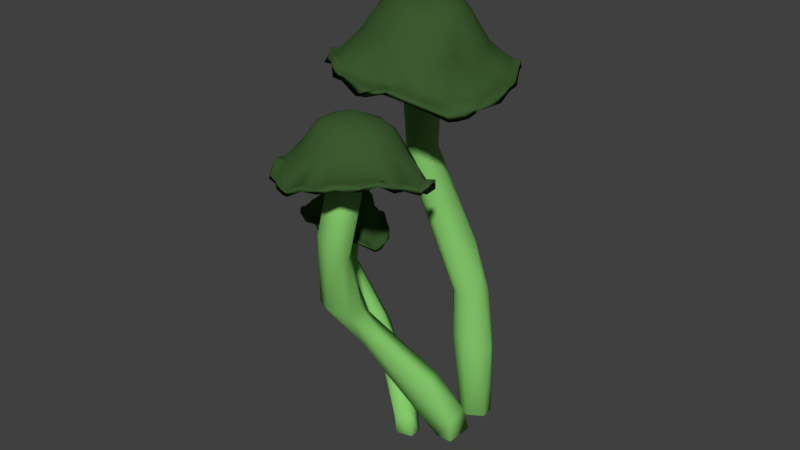 # Source: mushroomCaveCluster03_001.blend  (saved by Blender 2.79.0; exported with 4.5.12 LTS)
import bpy
from mathutils import Matrix  # noqa: F401  (used for matrix-valued properties, if any)

bpy.ops.wm.read_factory_settings(use_empty=True)
scene = bpy.context.scene
scene.name = 'Scene'

# ---- collections
col_collection_1 = bpy.data.collections.new('Collection 1'); scene.collection.children.link(col_collection_1)

# ---- materials (node trees are filled in below, after node groups)
mat_darkgreen_001 = bpy.data.materials.new('darkGreen.001')
mat_darkgreen_001.alpha_threshold = 0.0
mat_darkgreen_001.use_transparent_shadow = False
mat_darkgreen_001.diffuse_color = (0.2427, 0.6038, 0.1517, 1.0)
mat_darkgreen_001.roughness = 0.5
mat_darkgreen_001.specular_intensity = 0.8421
mat_purble = bpy.data.materials.new('purble')
mat_purble.alpha_threshold = 0.0
mat_purble.use_transparent_shadow = False
mat_purble.diffuse_color = (0.04496, 0.1025, 0.02968, 1.0)
mat_purble.roughness = 0.5
mat_purble.specular_intensity = 0.1061

# ---- material node trees

# ---- world
world_world = bpy.data.worlds.new('World'); scene.world = world_world
world_world.color = (0.05088, 0.05088, 0.05088)
world_world.use_sun_shadow = False
world_world.sun_shadow_jitter_overblur = 0.0
world_world.cycles.sampling_method = 'MANUAL'

# ---- meshes
me_cylinder = bpy.data.meshes.new('Cylinder')
me_cylinder.from_pydata([(0.1335, 0.4111, -0.7181), (0.3557, 0.4585, 0.9433), (0.55, 0.3534, 0.9516), (0.6543, 0.1517, 0.9203), (0.6089, -0.1542, 0.9826), (0.00639, -0.2612, 0.9776), (-0.1642, -0.001534, 0.9614), (-0.2632, 0.2678, -0.7354), (0.03889, 0.4074, 0.909), (1.657, 0.5724, 2.534), (1.041, 1.018, 3.828), (1.517, 0.9625, 3.91), (1.587, 0.68, 3.975), (1.444, 0.4599, 3.997), (1.215, 0.3996, 3.973), (0.919, 0.5872, 3.888), (1.354, 0.1378, 1.977), (0.4282, -0.1857, 1.721), (0.552, 0.5627, 1.715), (0.9919, -0.1953, 1.985), (0.2914, -0.3332, 0.9463), (0.9456, 0.6365, 1.817), (1.335, 0.7155, 2.534), (-0.04705, 0.2451, 1.163), (1.184, -0.07896, 1.938), (0.1537, 0.06456, 1.548), (1.728, 0.6159, 3.185), (1.731, 0.3005, 2.61), (0.883, 0.6035, 3.424), (1.656, 0.3094, 3.279), (1.011, 0.449, 2.617), (1.561, 0.07032, 2.673), (1.045, 0.9094, 3.36), (1.151, 0.6561, 2.554), (1.395, 0.1428, 3.258), (1.282, 0.0361, 2.709), (1.334, 1.008, 3.455), (1.541, 0.7359, 2.713), (1.08, 0.2477, 3.366), (1.057, 0.1986, 2.682), (0.2634, 0.5127, 0.2903), (0.5441, 0.3237, 0.314), (0.3306, 0.2993, -0.7183), (0.4597, 0.001125, -0.7381), (0.6049, -0.0417, 0.2002), (0.5388, -0.1918, 0.51), (0.2667, -0.3165, -0.7515), (0.2261, -0.4205, 0.1841), (-0.1104, -0.3601, -0.7562), (-0.1543, -0.3517, 0.154), (-0.3131, -0.1186, 0.1769), (-0.3423, -0.06102, -0.7497), (-0.3354, 0.1551, 0.2006), (-0.118, 0.4535, 0.162)], [], [(5, 6, 50), (28, 15, 10), (36, 10, 11), (38, 15, 28), (24, 31, 19), (2, 21, 9), (8, 23, 18), (20, 17, 5), (19, 35, 17), (3, 9, 16), (16, 9, 27), (17, 39, 25), (21, 22, 37), (3, 16, 4), (38, 28, 39), (35, 38, 39), (37, 36, 11), (31, 34, 35), (29, 13, 34), (27, 29, 31), (27, 26, 29), (26, 12, 29), (39, 28, 30), (26, 11, 12), (53, 0, 7), (52, 53, 7), (52, 7, 51), (46, 47, 48), (45, 20, 47), (41, 3, 44), (42, 41, 43), (3, 4, 45), (45, 4, 20), (19, 20, 4, 24), (51, 7, 0, 42, 43, 46, 48), (11, 10, 15, 14, 13, 12), (32, 28, 10), (36, 32, 10), (38, 14, 15), (25, 39, 30), (30, 33, 18, 23), (2, 1, 21), (9, 21, 37), (18, 21, 1, 8), (20, 19, 17), (33, 22, 21, 18), (25, 6, 5, 17), (31, 24, 16, 27), (4, 16, 24), (32, 36, 22, 33), (23, 6, 25), (23, 25, 30), (19, 31, 35), (3, 2, 9), (17, 35, 39), (9, 37, 26), (26, 37, 11), (35, 34, 38), (34, 14, 38), (28, 32, 33, 30), (37, 22, 36), (34, 13, 14), (31, 29, 34), (40, 53, 8, 1), (29, 12, 13), (9, 26, 27), (53, 40, 0), (53, 52, 23, 8), (51, 48, 49, 50), (6, 23, 52), (50, 52, 51), (50, 6, 52), (5, 49, 47, 20), (49, 5, 50), (48, 47, 49), (45, 46, 43, 44), (46, 45, 47), (42, 0, 40, 41), (44, 3, 45), (43, 41, 44), (41, 2, 3), (41, 40, 1, 2)])
me_cylinder.polygons.foreach_set('use_smooth', [True] * 82)
me_cylinder.materials.append(mat_darkgreen_001)
me_cylinder.use_remesh_preserve_volume = False
me_cylinder.use_remesh_preserve_attributes = False
me_cylinder.use_mirror_vertex_groups = False
me_cylinder.update()
me_cylinder_001 = bpy.data.meshes.new('Cylinder.001')
me_cylinder_001.from_pydata([(0.6562, 0.6534, -10.57), (0.9162, 0.0702, -13.51), (-0.4102, -0.802, -11.26), (0.7298, -0.1722, -15.2), (-0.3054, 0.4031, -3.523), (0.4491, 0.4032, -4.357), (0.3646, 0.2525, 0.4569), (0.2874, -0.398, -2.424), (0.4618, 0.716, -9.631), (0.08374, 0.7165, -7.547), (0.09032, 0.3734, 1.311), (0.004804, 0.8697, -9.536), (0.7424, 0.5063, -13.1), (0.8887, -0.01362, -13.47), (-0.1362, -0.8197, -14.49), (-0.4714, -0.7395, -10.79), (-0.7561, 0.4347, -7.985), (-0.4783, 0.7144, -10.07), (-0.2298, 0.8219, -9.254), (-0.003816, 0.9005, -10.82), (0.4413, 0.8153, -10.31), (0.8564, 0.05367, -14.71), (-0.7152, -0.6114, -12.37), (-0.6344, -0.5493, -12.56), (-0.8778, -0.3276, -9.869), (-0.806, -0.2896, -9.622), (0.6921, -0.3956, -16.89), (0.718, 0.5006, -14.56), (0.8364, 0.3588, -13.26), (0.8338, 0.02965, -13.14), (0.4763, -0.05158, -1.987), (-0.1626, -0.1994, 1.741), (-0.3085, -0.2583, -0.3298), (-0.249, 0.7195, -8.828), (0.5963, 0.2976, -8.537), (0.7669, 0.3111, -12.81), (-0.7569, 0.2987, -7.442), (-0.3656, -0.0152, 0.6336), (-0.6276, 0.4894, -8.139), (0.07562, 0.5648, -4.25), (-0.6676, -0.2366, -5.67), (-0.1573, 0.1139, 2.763), (-0.3813, 0.7025, -10.21), (0.6402, 0.03, -8.958), (0.05357, -0.4555, -1.727), (-0.3054, -0.6339, -8.48), (-0.8532, 0.1656, -8.328), (0.3911, -0.6588, -17.64), (0.4085, -0.05682, -1.507), (-0.02171, -0.607, -9.569), (-0.1977, 0.5681, -6.17), (0.5113, 0.5183, -8.087), (0.6229, 0.2877, -10.38), (0.5806, -0.0003311, -8.415), (0.2618, -0.0667, 0.1698), (-0.1565, 0.09345, 1.481), (-0.2854, 0.3655, -3.16), (-0.06723, 0.3254, 0.3686), (-0.01123, 0.22, 1.373), (0.102, 0.6237, -6.235), (0.7985, -0.2051, -15.53), (-0.6228, -0.6402, -11.39), (0.4564, 0.7795, -9.197), (0.5318, -0.5375, -16.74), (-0.7783, 0.1949, -7.144), (0.6142, -0.3328, -15.39), (0.8082, 0.2022, -13.83), (0.1673, 0.1135, 1.051), (0.1052, -0.08727, 0.5955), (0.1754, -0.737, -17.5), (-0.8786, 0.005864, -7.381), (-0.6245, 0.5876, -8.174), (0.06114, 0.06447, 1.164), (0.6776, 0.662, -11.89), (0.8709, 0.3546, -14.83), (0.9308, 0.09056, -15.16), (0.7468, -0.1487, -16.57), (0.24, -0.7258, -18.84), (-0.144, -0.8288, -15.85), (-0.4155, -0.6785, -12.23), (-0.3358, 0.8302, -10.86), (-0.8076, -0.4358, -10.22), (0.3279, 0.8, -9.948), (0.3812, -0.05376, 0.5898), (0.05315, -0.03649, 3.138), (0.08909, -0.08587, 2.911), (0.2142, -0.314, 0.221), (0.4907, -0.4733, -16.45), (0.06305, 0.008146, 3.193), (-0.216, -0.5224, -5.409), (-0.1259, -0.4034, -0.6632), (-0.507, -0.1485, -3.306), (-0.1663, 0.5215, -4.475), (-0.3976, -0.387, -4.698), (0.4249, -0.2496, -2.333), (0.2788, 0.8246, -8.247), (0.7944, 0.427, -13.05), (0.8813, 0.2037, -14.01), (0.6983, -0.3833, -15.47), (0.3914, -0.6408, -16.57), (-0.7695, -0.4333, -8.838), (-0.8628, -0.1691, -6.731), (-0.835, 0.0785, -8.746), (-0.8349, 0.2396, -6.708), (0.8068, -0.2007, -17.02), (-0.9031, 0.003982, -8.69), (0.7774, -0.277, -16.91), (-0.4062, 0.7537, -10.17), (0.5762, -0.145, -10.43), (0.101, -0.01671, 3.141), (-0.5795, 0.5836, -8.537), (-0.01144, -0.6416, -9.584), (-0.08271, -0.6871, -13.28), (0.2623, 0.5157, -3.859), (0.04397, 0.8141, -9.621), (0.12, 0.2435, 2.528), (-0.4794, 0.2473, -3.358), (0.4003, -0.4402, -15.1), (-0.02165, -0.01791, 3.08), (-0.1933, 0.2444, 1.717), (-0.5564, 0.07581, -3.522), (0.0752, 0.1226, 3.128), (0.008885, 0.1944, 2.947), (-0.05886, 0.3363, 1.485), (-0.4516, 0.6743, -10.12), (0.2814, 0.1573, 1.92), (0.4361, 0.129, -0.2903), (0.6574, 0.5174, -12.59), (0.216, 0.3524, 0.985), (0.226, 0.7781, -8.681), (-0.6856, -0.4343, -9.075), (0.6092, 0.1542, -8.94), (-0.2346, -0.7213, -13.38), (-0.01873, 0.08491, 3.139), (0.5377, 0.5146, -7.517), (0.2214, -0.4834, -8.364), (0.2466, -0.5643, -14.75), (0.322, -0.6105, -16.23), (-0.7979, -0.1446, -6.959), (0.4897, 0.6933, -11.14), (0.8985, 0.2059, -15.54), (0.8169, 0.2104, -15.29), (0.6655, -0.3645, -16.9), (0.5838, -0.3218, -16.08), (0.3701, -0.64, -18.07), (0.4969, -0.4646, -17.94), (0.3243, -0.5611, -17.15), (0.1326, -0.7266, -19.11), (0.05111, -0.5954, -16.48), (-0.2616, -0.7212, -14.58), (-0.1241, -0.7397, -15.9), (-0.6271, -0.634, -12.8), (-0.7459, -0.3952, -9.977), (-0.8699, -0.1793, -8.087), (-0.8077, -0.2253, -8.679), (-0.7878, 0.1192, -8.266), (-0.6925, 0.4481, -9.552), (-0.4075, 0.6925, -11.42), (-0.1323, 0.785, -10.81), (-0.8581, 0.2642, -7.969), (-0.3975, -0.8013, -12.88), (0.04916, -0.7577, -18.76), (0.5775, -0.5226, -18.11), (0.8643, -0.07062, -15.46), (0.7325, 0.5802, -13.92), (0.5333, -0.2377, -12.81), (-0.1316, -0.6512, -13.7), (0.06652, -0.3904, -1.31), (0.6498, 0.518, -13.95), (0.2525, -0.2863, -0.8815), (-0.5825, -0.3886, -7.272), (-0.5268, -0.1211, -3.849), (0.1086, 0.2469, 1.268), (-0.4819, 0.5138, -7.116), (-0.1108, 0.1645, 1.498), (-0.2801, 0.1294, 0.7237), (-0.5163, 0.2245, -3.979), (-0.1518, -0.04369, 1.339), (-0.1042, -0.1565, 0.917), (-0.2643, -0.5451, -7.127), (0.2585, -0.3727, -2.847), (-0.03504, -0.2388, 0.4593), (0.1954, -0.236, -0.2044), (0.3369, -0.3666, -13.29), (0.3057, 0.06112, 0.317), (0.3937, 0.1246, -0.7348), (0.3779, 0.314, -2.201), (0.05868, -0.7479, -17.1), (0.5655, 0.6159, -10.34), (-0.7919, -0.2334, -7.36), (-0.7064, 0.4288, -8.258), (-0.8104, 0.08853, -7.482), (0.2875, 0.5555, -5.528), (0.133, 0.3668, 0.2151), (0.2433, 0.2069, 0.8699), (0.4005, -0.2416, -2.902), (-0.4038, -0.4172, -6.131), (-0.1225, -0.3418, -0.5457), (-0.2785, -0.04938, 0.8147), (-0.03835, -0.03042, 1.162), (-0.2289, -0.233, 0.01939), (-0.3759, -0.02768, -0.2494), (-0.5533, 0.03853, -3.96), (-0.07456, 0.05109, 1.462), (-0.1914, 0.2513, 0.4499), (-0.003138, 0.1259, 1.439), (0.08768, 0.1547, 1.332), (0.2303, 0.8589, -9.557), (0.9029, 0.002862, -14.95), (-0.9268, 0.04054, -8.492), (-0.7828, 0.4341, -9.335), (0.1208, -0.04295, 3.011), (-0.5006, 0.7313, -11.59), (-0.2391, 0.7803, -10.78), (-0.02912, 0.8186, -11.09), (-0.2024, 0.8389, -10.58), (-0.617, 0.5611, -9.464), (-0.7927, 0.25, -8.332), (-0.4866, -0.7207, -12.27), (0.2322, -0.498, -14.29), (0.4774, -0.5486, -18.34), (0.796, 0.4422, -14.52), (0.5813, 0.6139, -11.86), (0.2163, 0.7822, -9.914), (0.3617, -0.3736, -11.98), (-0.3261, 0.1449, 0.8945), (-0.3653, -0.7116, -11.41), (-0.2012, 0.7744, -9.415), (-0.04436, 0.788, -9.766), (-0.8086, -0.3036, -8.353), (-0.2296, -0.07916, 2.125), (0.4908, -0.2851, -10.92), (0.3315, 0.7403, -8.703), (0.1794, 0.004378, 2.771), (0.08446, -0.6195, -16.14), (-0.1014, -0.7586, -14.77), (-0.001066, -0.3376, 0.7993), (-0.4474, -0.687, -10.97), (-0.5975, -0.5628, -11.28), (-0.4486, -0.6166, -10.26), (0.3128, -0.1857, 0.6562), (0.3247, 0.7379, -9.852), (0.7553, 0.3485, -13.84), (-0.8319, -0.1391, -8.213), (-0.4178, 0.7727, -11.78), (-0.6591, 0.6085, -9.204)], [], [(212, 80, 244), (163, 106, 104), (35, 66, 28), (129, 114, 228), (237, 226, 239), (83, 233, 240), (30, 94, 108), (89, 93, 239), (236, 86, 85), (121, 109, 233), (108, 94, 231), (40, 93, 91), (39, 92, 10), (33, 39, 228), (89, 44, 90), (45, 111, 89), (115, 121, 125), (136, 224, 135), (82, 20, 139), (139, 51, 241), (164, 27, 168), (106, 142, 76), (106, 26, 142), (162, 47, 220), (220, 144, 146), (148, 150, 166), (147, 161, 148), (149, 160, 79), (150, 78, 149), (218, 23, 79), (23, 81, 152), (154, 243, 171), (209, 46, 102), (102, 46, 155), (245, 212, 216), (216, 157, 173), (213, 215, 158), (99, 69, 77), (98, 63, 162), (74, 97, 140), (96, 28, 74), (202, 155, 176), (68, 182, 181), (48, 195, 169), (143, 183, 165), (184, 54, 67), (172, 67, 206), (229, 189, 101), (16, 103, 190), (11, 129, 95), (12, 0, 127), (14, 187, 235), (191, 64, 103), (28, 66, 97), (51, 186, 192), (193, 194, 172), (51, 168, 186), (186, 185, 194), (52, 53, 48), (52, 141, 53), (52, 48, 185), (48, 54, 184), (54, 68, 67), (169, 182, 54), (182, 167, 181), (49, 166, 179), (167, 179, 197), (179, 196, 197), (68, 181, 178), (196, 170, 171), (200, 201, 198), (181, 200, 178), (171, 202, 201), (178, 198, 177), (202, 176, 201), (102, 155, 202), (177, 198, 55), (176, 204, 175), (56, 57, 204), (199, 205, 72), (193, 172, 58), (57, 50, 193), (207, 95, 20), (0, 12, 164), (97, 75, 140), (1, 208, 75), (60, 98, 106), (106, 98, 26), (69, 187, 161), (14, 160, 78), (100, 24, 81), (229, 101, 24), (16, 245, 210), (245, 17, 212), (17, 107, 212), (18, 11, 19), (213, 59, 50), (80, 215, 213), (157, 213, 50), (155, 217, 176), (105, 209, 102), (170, 154, 171), (79, 196, 179), (196, 23, 170), (160, 218, 79), (148, 166, 49), (77, 147, 144), (161, 78, 150), (77, 161, 147), (145, 183, 143), (162, 220, 145), (76, 165, 53), (74, 141, 242), (242, 141, 52), (141, 21, 53), (222, 168, 51), (164, 221, 27), (139, 73, 222), (223, 241, 59), (207, 20, 82), (88, 84, 109), (189, 138, 101), (189, 229, 138), (40, 91, 120), (91, 37, 120), (91, 32, 37), (99, 137, 69), (231, 224, 117), (135, 224, 7), (128, 125, 6), (71, 190, 38), (38, 4, 110), (235, 132, 14), (14, 132, 2), (132, 112, 45), (1, 66, 29), (35, 131, 66), (66, 131, 43), (131, 30, 43), (125, 233, 83), (11, 227, 228), (33, 228, 227), (122, 121, 115), (100, 238, 130), (100, 130, 229), (229, 130, 40), (130, 239, 93), (98, 87, 63), (65, 231, 117), (103, 64, 36), (95, 129, 232), (129, 228, 9), (10, 115, 128), (111, 7, 44), (44, 86, 236), (12, 127, 96), (5, 6, 34), (6, 126, 34), (6, 125, 126), (107, 42, 33), (110, 42, 124), (110, 4, 42), (237, 238, 61), (93, 90, 32), (13, 1, 29), (29, 43, 108), (233, 211, 240), (30, 83, 94), (133, 88, 121), (133, 121, 122), (188, 34, 127), (39, 10, 128), (113, 39, 128), (37, 225, 120), (31, 85, 118), (121, 233, 125), (86, 240, 85), (20, 0, 73), (27, 221, 242), (163, 76, 208), (208, 76, 21), (142, 145, 143), (2, 22, 151), (218, 151, 23), (101, 209, 153), (15, 61, 22), (14, 2, 160), (187, 14, 161), (163, 60, 106), (13, 60, 163), (97, 1, 75), (95, 62, 20), (72, 67, 68, 178, 199), (39, 113, 232, 9), (157, 244, 213), (244, 80, 213), (243, 105, 102), (243, 153, 105), (148, 161, 150), (221, 74, 242), (82, 139, 241), (211, 109, 85), (116, 225, 119), (225, 41, 119), (227, 107, 33), (118, 85, 84), (70, 138, 191), (137, 136, 234), (43, 30, 108), (31, 236, 85), (31, 90, 236), (237, 239, 238), (235, 187, 234), (84, 88, 133, 118), (90, 44, 236), (80, 212, 107, 18), (233, 109, 211), (5, 128, 6), (224, 231, 7), (138, 229, 40), (221, 164, 74), (76, 143, 165), (76, 142, 143), (166, 149, 79), (166, 150, 149), (154, 153, 243), (216, 212, 157), (159, 209, 70, 103), (219, 180, 195, 183), (209, 101, 70), (161, 14, 78), (20, 62, 0), (174, 58, 205), (176, 173, 56), (177, 55, 203), (179, 166, 79), (169, 180, 167), (204, 174, 55, 175), (195, 180, 169), (192, 241, 51), (193, 59, 192), (16, 190, 71), (11, 18, 227), (70, 191, 103), (0, 62, 188), (188, 62, 8), (59, 241, 192), (72, 206, 67), (193, 186, 194), (193, 192, 186), (172, 194, 67), (186, 52, 185), (168, 52, 186), (194, 185, 184), (194, 184, 67), (185, 48, 184), (53, 165, 48), (54, 182, 68), (48, 165, 195), (54, 48, 169), (195, 165, 183), (180, 148, 49), (167, 180, 49), (180, 219, 148), (182, 169, 167), (167, 49, 179), (181, 167, 197), (181, 197, 200), (201, 200, 171), (200, 196, 171), (178, 200, 198), (197, 196, 200), (171, 102, 202), (199, 178, 177), (201, 176, 175), (55, 198, 175), (198, 201, 175), (177, 203, 199), (205, 203, 55, 174), (203, 205, 199), (58, 174, 204, 57), (176, 56, 204), (56, 157, 50), (57, 56, 50), (173, 157, 56), (206, 205, 58, 172), (193, 50, 59), (72, 205, 206), (207, 19, 11, 95), (57, 193, 58), (47, 162, 63, 99), (73, 0, 164), (164, 96, 74), (12, 96, 164), (74, 28, 97), (1, 13, 208), (208, 13, 163), (26, 98, 162), (81, 22, 61, 100), (47, 99, 77), (77, 69, 161), (16, 210, 159, 103), (19, 214, 158, 215), (245, 71, 17), (213, 158, 59), (173, 176, 217, 156), (80, 18, 215), (217, 210, 156), (216, 156, 210, 245), (173, 156, 216), (217, 159, 210), (153, 154, 25, 24), (46, 159, 217), (209, 159, 46), (170, 25, 154), (171, 243, 102), (148, 219, 144, 147), (24, 101, 153), (170, 23, 152), (170, 152, 25), (23, 22, 81), (79, 23, 196), (160, 2, 218), (218, 2, 151), (164, 168, 222, 73), (145, 220, 146), (183, 145, 146), (183, 146, 219), (220, 47, 144), (76, 104, 106), (21, 76, 53), (21, 75, 208), (74, 140, 141), (168, 242, 52), (168, 27, 242), (223, 214, 19, 207), (139, 222, 51), (59, 158, 223), (158, 214, 223), (87, 137, 99, 63), (223, 207, 82), (84, 85, 109), (70, 101, 138), (138, 40, 120), (37, 32, 230), (230, 31, 118), (117, 136, 137, 87), (115, 10, 123, 122), (136, 117, 224), (8, 232, 188), (128, 115, 125), (190, 103, 36), (71, 38, 110), (190, 36, 38), (38, 116, 4), (116, 119, 4), (133, 41, 118), (2, 132, 226), (226, 132, 45), (89, 111, 44), (1, 97, 66), (35, 34, 131), (29, 66, 43), (131, 126, 30), (30, 126, 83), (126, 125, 83), (18, 107, 227), (11, 228, 114), (9, 228, 39), (33, 92, 39), (92, 123, 10), (231, 65, 3, 108), (121, 88, 109), (100, 61, 238), (40, 130, 93), (91, 93, 32), (230, 32, 31), (98, 3, 65), (98, 60, 3), (65, 117, 87), (98, 65, 87), (116, 36, 64, 120), (231, 94, 7), (232, 8, 62, 95), (120, 225, 116), (41, 230, 118), (11, 114, 129), (35, 28, 96, 127), (232, 129, 9), (187, 69, 234), (69, 137, 234), (112, 235, 234), (112, 234, 111), (234, 136, 135), (111, 234, 135), (111, 135, 7), (127, 0, 188), (110, 124, 17, 71), (127, 34, 35), (134, 5, 34), (124, 42, 107, 17), (4, 92, 33, 42), (122, 123, 119, 41), (4, 119, 123), (92, 4, 123), (41, 133, 122), (237, 15, 2, 226), (3, 60, 13, 29), (61, 15, 237), (45, 89, 239), (93, 89, 90), (32, 90, 31), (230, 41, 225, 37), (29, 108, 3), (94, 83, 240), (239, 226, 45), (188, 134, 34), (44, 7, 86), (5, 134, 232, 113), (64, 191, 120), (138, 120, 191), (130, 238, 239), (34, 126, 131), (45, 112, 111), (132, 235, 112), (36, 116, 38), (5, 113, 128), (240, 86, 7, 94), (188, 232, 134), (85, 240, 211), (75, 21, 141, 140), (223, 82, 241), (139, 20, 73), (145, 142, 26, 162), (163, 104, 76), (24, 25, 152, 81), (144, 47, 77), (146, 144, 219), (78, 160, 149), (151, 22, 23), (153, 209, 105), (155, 46, 217), (212, 244, 157), (215, 18, 19), (16, 71, 245), (100, 229, 24), (2, 15, 22)])
me_cylinder_001.polygons.foreach_set('use_smooth', [True] * 447)
me_cylinder_001.materials.append(mat_purble)
me_cylinder_001.use_remesh_preserve_volume = False
me_cylinder_001.use_remesh_preserve_attributes = False
me_cylinder_001.use_mirror_vertex_groups = False
me_cylinder_001.update()
me_cylinder_019 = bpy.data.meshes.new('Cylinder.019')
me_cylinder_019.from_pydata([(0.6562, 0.6534, -10.57), (0.9162, 0.0702, -13.51), (-0.4102, -0.802, -11.26), (0.7298, -0.1722, -15.2), (-0.3054, 0.4031, -3.523), (0.4491, 0.4032, -4.357), (0.3646, 0.2525, 0.4569), (0.2874, -0.398, -2.424), (0.4618, 0.716, -9.631), (0.08374, 0.7165, -7.547), (0.09032, 0.3734, 1.311), (0.004804, 0.8697, -9.536), (0.7424, 0.5063, -13.1), (0.8887, -0.01362, -13.47), (-0.1362, -0.8197, -14.49), (-0.4714, -0.7395, -10.79), (-0.7561, 0.4347, -7.985), (-0.4783, 0.7144, -10.07), (-0.2298, 0.8219, -9.254), (-0.003816, 0.9005, -10.82), (0.4413, 0.8153, -10.31), (0.8564, 0.05367, -14.71), (-0.7152, -0.6114, -12.37), (-0.6344, -0.5493, -12.56), (-0.8778, -0.3276, -9.869), (-0.806, -0.2896, -9.622), (0.6921, -0.3956, -16.89), (0.718, 0.5006, -14.56), (0.8364, 0.3588, -13.26), (0.8338, 0.02965, -13.14), (0.4763, -0.05158, -1.987), (-0.1626, -0.1994, 1.741), (-0.3085, -0.2583, -0.3298), (-0.249, 0.7195, -8.828), (0.5963, 0.2976, -8.537), (0.7669, 0.3111, -12.81), (-0.7569, 0.2987, -7.442), (-0.3656, -0.0152, 0.6336), (-0.6276, 0.4894, -8.139), (0.07562, 0.5648, -4.25), (-0.6676, -0.2366, -5.67), (-0.1573, 0.1139, 2.763), (-0.3813, 0.7025, -10.21), (0.6402, 0.03, -8.958), (0.05357, -0.4555, -1.727), (-0.3054, -0.6339, -8.48), (-0.8532, 0.1656, -8.328), (0.3911, -0.6588, -17.64), (0.4085, -0.05682, -1.507), (-0.02171, -0.607, -9.569), (-0.1977, 0.5681, -6.17), (0.5113, 0.5183, -8.087), (0.6229, 0.2877, -10.38), (0.5806, -0.0003311, -8.415), (0.2618, -0.0667, 0.1698), (-0.1565, 0.09345, 1.481), (-0.2854, 0.3655, -3.16), (-0.06723, 0.3254, 0.3686), (-0.01123, 0.22, 1.373), (0.102, 0.6237, -6.235), (0.7985, -0.2051, -15.53), (-0.6228, -0.6402, -11.39), (0.4564, 0.7795, -9.197), (0.5318, -0.5375, -16.74), (-0.7783, 0.1949, -7.144), (0.6142, -0.3328, -15.39), (0.8082, 0.2022, -13.83), (0.1673, 0.1135, 1.051), (0.1052, -0.08727, 0.5955), (0.1754, -0.737, -17.5), (-0.8786, 0.005864, -7.381), (-0.6245, 0.5876, -8.174), (0.06114, 0.06447, 1.164), (0.6776, 0.662, -11.89), (0.8709, 0.3546, -14.83), (0.9308, 0.09056, -15.16), (0.7468, -0.1487, -16.57), (0.24, -0.7258, -18.84), (-0.144, -0.8288, -15.85), (-0.4155, -0.6785, -12.23), (-0.3358, 0.8302, -10.86), (-0.8076, -0.4358, -10.22), (0.3279, 0.8, -9.948), (0.3812, -0.05376, 0.5898), (0.05315, -0.03649, 3.138), (0.08909, -0.08587, 2.911), (0.2142, -0.314, 0.221), (0.4907, -0.4733, -16.45), (0.06305, 0.008146, 3.193), (-0.216, -0.5224, -5.409), (-0.1259, -0.4034, -0.6632), (-0.507, -0.1485, -3.306), (-0.1663, 0.5215, -4.475), (-0.3976, -0.387, -4.698), (0.4249, -0.2496, -2.333), (0.2788, 0.8246, -8.247), (0.7944, 0.427, -13.05), (0.8813, 0.2037, -14.01), (0.6983, -0.3833, -15.47), (0.3914, -0.6408, -16.57), (-0.7695, -0.4333, -8.838), (-0.8628, -0.1691, -6.731), (-0.835, 0.0785, -8.746), (-0.8349, 0.2396, -6.708), (0.8068, -0.2007, -17.02), (-0.9031, 0.003982, -8.69), (0.7774, -0.277, -16.91), (-0.4062, 0.7537, -10.17), (0.5762, -0.145, -10.43), (0.101, -0.01671, 3.141), (-0.5795, 0.5836, -8.537), (-0.01144, -0.6416, -9.584), (-0.08271, -0.6871, -13.28), (0.2623, 0.5157, -3.859), (0.04397, 0.8141, -9.621), (0.12, 0.2435, 2.528), (-0.4794, 0.2473, -3.358), (0.4003, -0.4402, -15.1), (-0.02165, -0.01791, 3.08), (-0.1933, 0.2444, 1.717), (-0.5564, 0.07581, -3.522), (0.0752, 0.1226, 3.128), (0.008885, 0.1944, 2.947), (-0.05886, 0.3363, 1.485), (-0.4516, 0.6743, -10.12), (0.2814, 0.1573, 1.92), (0.4361, 0.129, -0.2903), (0.6574, 0.5174, -12.59), (0.216, 0.3524, 0.985), (0.226, 0.7781, -8.681), (-0.6856, -0.4343, -9.075), (0.6092, 0.1542, -8.94), (-0.2346, -0.7213, -13.38), (-0.01873, 0.08491, 3.139), (0.5377, 0.5146, -7.517), (0.2214, -0.4834, -8.364), (0.2466, -0.5643, -14.75), (0.322, -0.6105, -16.23), (-0.7979, -0.1446, -6.959), (0.4897, 0.6933, -11.14), (0.8985, 0.2059, -15.54), (0.8169, 0.2104, -15.29), (0.6655, -0.3645, -16.9), (0.5838, -0.3218, -16.08), (0.3701, -0.64, -18.07), (0.4969, -0.4646, -17.94), (0.3243, -0.5611, -17.15), (0.1326, -0.7266, -19.11), (0.05111, -0.5954, -16.48), (-0.2616, -0.7212, -14.58), (-0.1241, -0.7397, -15.9), (-0.6271, -0.634, -12.8), (-0.7459, -0.3952, -9.977), (-0.8699, -0.1793, -8.087), (-0.8077, -0.2253, -8.679), (-0.7878, 0.1192, -8.266), (-0.6925, 0.4481, -9.552), (-0.4075, 0.6925, -11.42), (-0.1323, 0.785, -10.81), (-0.8581, 0.2642, -7.969), (-0.3975, -0.8013, -12.88), (0.04916, -0.7577, -18.76), (0.5775, -0.5226, -18.11), (0.8643, -0.07062, -15.46), (0.7325, 0.5802, -13.92), (0.5333, -0.2377, -12.81), (-0.1316, -0.6512, -13.7), (0.06652, -0.3904, -1.31), (0.6498, 0.518, -13.95), (0.2525, -0.2863, -0.8815), (-0.5825, -0.3886, -7.272), (-0.5268, -0.1211, -3.849), (0.1086, 0.2469, 1.268), (-0.4819, 0.5138, -7.116), (-0.1108, 0.1645, 1.498), (-0.2801, 0.1294, 0.7237), (-0.5163, 0.2245, -3.979), (-0.1518, -0.04369, 1.339), (-0.1042, -0.1565, 0.917), (-0.2643, -0.5451, -7.127), (0.2585, -0.3727, -2.847), (-0.03504, -0.2388, 0.4593), (0.1954, -0.236, -0.2044), (0.3369, -0.3666, -13.29), (0.3057, 0.06112, 0.317), (0.3937, 0.1246, -0.7348), (0.3779, 0.314, -2.201), (0.05868, -0.7479, -17.1), (0.5655, 0.6159, -10.34), (-0.7919, -0.2334, -7.36), (-0.7064, 0.4288, -8.258), (-0.8104, 0.08853, -7.482), (0.2875, 0.5555, -5.528), (0.133, 0.3668, 0.2151), (0.2433, 0.2069, 0.8699), (0.4005, -0.2416, -2.902), (-0.4038, -0.4172, -6.131), (-0.1225, -0.3418, -0.5457), (-0.2785, -0.04938, 0.8147), (-0.03835, -0.03042, 1.162), (-0.2289, -0.233, 0.01939), (-0.3759, -0.02768, -0.2494), (-0.5533, 0.03853, -3.96), (-0.07456, 0.05109, 1.462), (-0.1914, 0.2513, 0.4499), (-0.003138, 0.1259, 1.439), (0.08768, 0.1547, 1.332), (0.2303, 0.8589, -9.557), (0.9029, 0.002862, -14.95), (-0.9268, 0.04054, -8.492), (-0.7828, 0.4341, -9.335), (0.1208, -0.04295, 3.011), (-0.5006, 0.7313, -11.59), (-0.2391, 0.7803, -10.78), (-0.02912, 0.8186, -11.09), (-0.2024, 0.8389, -10.58), (-0.617, 0.5611, -9.464), (-0.7927, 0.25, -8.332), (-0.4866, -0.7207, -12.27), (0.2322, -0.498, -14.29), (0.4774, -0.5486, -18.34), (0.796, 0.4422, -14.52), (0.5813, 0.6139, -11.86), (0.2163, 0.7822, -9.914), (0.3617, -0.3736, -11.98), (-0.3261, 0.1449, 0.8945), (-0.3653, -0.7116, -11.41), (-0.2012, 0.7744, -9.415), (-0.04436, 0.788, -9.766), (-0.8086, -0.3036, -8.353), (-0.2296, -0.07916, 2.125), (0.4908, -0.2851, -10.92), (0.3315, 0.7403, -8.703), (0.1794, 0.004378, 2.771), (0.08446, -0.6195, -16.14), (-0.1014, -0.7586, -14.77), (-0.001066, -0.3376, 0.7993), (-0.4474, -0.687, -10.97), (-0.5975, -0.5628, -11.28), (-0.4486, -0.6166, -10.26), (0.3128, -0.1857, 0.6562), (0.3247, 0.7379, -9.852), (0.7553, 0.3485, -13.84), (-0.8319, -0.1391, -8.213), (-0.4178, 0.7727, -11.78), (-0.6591, 0.6085, -9.204)], [], [(212, 80, 244), (163, 106, 104), (35, 66, 28), (129, 114, 228), (237, 226, 239), (83, 233, 240), (30, 94, 108), (89, 93, 239), (236, 86, 85), (121, 109, 233), (108, 94, 231), (40, 93, 91), (39, 92, 10), (33, 39, 228), (89, 44, 90), (45, 111, 89), (115, 121, 125), (136, 224, 135), (82, 20, 139), (139, 51, 241), (164, 27, 168), (106, 142, 76), (106, 26, 142), (162, 47, 220), (220, 144, 146), (148, 150, 166), (147, 161, 148), (149, 160, 79), (150, 78, 149), (218, 23, 79), (23, 81, 152), (154, 243, 171), (209, 46, 102), (102, 46, 155), (245, 212, 216), (216, 157, 173), (213, 215, 158), (99, 69, 77), (98, 63, 162), (74, 97, 140), (96, 28, 74), (202, 155, 176), (68, 182, 181), (48, 195, 169), (143, 183, 165), (184, 54, 67), (172, 67, 206), (229, 189, 101), (16, 103, 190), (11, 129, 95), (12, 0, 127), (14, 187, 235), (191, 64, 103), (28, 66, 97), (51, 186, 192), (193, 194, 172), (51, 168, 186), (186, 185, 194), (52, 53, 48), (52, 141, 53), (52, 48, 185), (48, 54, 184), (54, 68, 67), (169, 182, 54), (182, 167, 181), (49, 166, 179), (167, 179, 197), (179, 196, 197), (68, 181, 178), (196, 170, 171), (200, 201, 198), (181, 200, 178), (171, 202, 201), (178, 198, 177), (202, 176, 201), (102, 155, 202), (177, 198, 55), (176, 204, 175), (56, 57, 204), (199, 205, 72), (193, 172, 58), (57, 50, 193), (207, 95, 20), (0, 12, 164), (97, 75, 140), (1, 208, 75), (60, 98, 106), (106, 98, 26), (69, 187, 161), (14, 160, 78), (100, 24, 81), (229, 101, 24), (16, 245, 210), (245, 17, 212), (17, 107, 212), (18, 11, 19), (213, 59, 50), (80, 215, 213), (157, 213, 50), (155, 217, 176), (105, 209, 102), (170, 154, 171), (79, 196, 179), (196, 23, 170), (160, 218, 79), (148, 166, 49), (77, 147, 144), (161, 78, 150), (77, 161, 147), (145, 183, 143), (162, 220, 145), (76, 165, 53), (74, 141, 242), (242, 141, 52), (141, 21, 53), (222, 168, 51), (164, 221, 27), (139, 73, 222), (223, 241, 59), (207, 20, 82), (88, 84, 109), (189, 138, 101), (189, 229, 138), (40, 91, 120), (91, 37, 120), (91, 32, 37), (99, 137, 69), (231, 224, 117), (135, 224, 7), (128, 125, 6), (71, 190, 38), (38, 4, 110), (235, 132, 14), (14, 132, 2), (132, 112, 45), (1, 66, 29), (35, 131, 66), (66, 131, 43), (131, 30, 43), (125, 233, 83), (11, 227, 228), (33, 228, 227), (122, 121, 115), (100, 238, 130), (100, 130, 229), (229, 130, 40), (130, 239, 93), (98, 87, 63), (65, 231, 117), (103, 64, 36), (95, 129, 232), (129, 228, 9), (10, 115, 128), (111, 7, 44), (44, 86, 236), (12, 127, 96), (5, 6, 34), (6, 126, 34), (6, 125, 126), (107, 42, 33), (110, 42, 124), (110, 4, 42), (237, 238, 61), (93, 90, 32), (13, 1, 29), (29, 43, 108), (233, 211, 240), (30, 83, 94), (133, 88, 121), (133, 121, 122), (188, 34, 127), (39, 10, 128), (113, 39, 128), (37, 225, 120), (31, 85, 118), (121, 233, 125), (86, 240, 85), (20, 0, 73), (27, 221, 242), (163, 76, 208), (208, 76, 21), (142, 145, 143), (2, 22, 151), (218, 151, 23), (101, 209, 153), (15, 61, 22), (14, 2, 160), (187, 14, 161), (163, 60, 106), (13, 60, 163), (97, 1, 75), (95, 62, 20), (72, 67, 68, 178, 199), (39, 113, 232, 9), (157, 244, 213), (244, 80, 213), (243, 105, 102), (243, 153, 105), (148, 161, 150), (221, 74, 242), (82, 139, 241), (211, 109, 85), (116, 225, 119), (225, 41, 119), (227, 107, 33), (118, 85, 84), (70, 138, 191), (137, 136, 234), (43, 30, 108), (31, 236, 85), (31, 90, 236), (237, 239, 238), (235, 187, 234), (84, 88, 133, 118), (90, 44, 236), (80, 212, 107, 18), (233, 109, 211), (5, 128, 6), (224, 231, 7), (138, 229, 40), (221, 164, 74), (76, 143, 165), (76, 142, 143), (166, 149, 79), (166, 150, 149), (154, 153, 243), (216, 212, 157), (159, 209, 70, 103), (219, 180, 195, 183), (209, 101, 70), (161, 14, 78), (20, 62, 0), (174, 58, 205), (176, 173, 56), (177, 55, 203), (179, 166, 79), (169, 180, 167), (204, 174, 55, 175), (195, 180, 169), (192, 241, 51), (193, 59, 192), (16, 190, 71), (11, 18, 227), (70, 191, 103), (0, 62, 188), (188, 62, 8), (59, 241, 192), (72, 206, 67), (193, 186, 194), (193, 192, 186), (172, 194, 67), (186, 52, 185), (168, 52, 186), (194, 185, 184), (194, 184, 67), (185, 48, 184), (53, 165, 48), (54, 182, 68), (48, 165, 195), (54, 48, 169), (195, 165, 183), (180, 148, 49), (167, 180, 49), (180, 219, 148), (182, 169, 167), (167, 49, 179), (181, 167, 197), (181, 197, 200), (201, 200, 171), (200, 196, 171), (178, 200, 198), (197, 196, 200), (171, 102, 202), (199, 178, 177), (201, 176, 175), (55, 198, 175), (198, 201, 175), (177, 203, 199), (205, 203, 55, 174), (203, 205, 199), (58, 174, 204, 57), (176, 56, 204), (56, 157, 50), (57, 56, 50), (173, 157, 56), (206, 205, 58, 172), (193, 50, 59), (72, 205, 206), (207, 19, 11, 95), (57, 193, 58), (47, 162, 63, 99), (73, 0, 164), (164, 96, 74), (12, 96, 164), (74, 28, 97), (1, 13, 208), (208, 13, 163), (26, 98, 162), (81, 22, 61, 100), (47, 99, 77), (77, 69, 161), (16, 210, 159, 103), (19, 214, 158, 215), (245, 71, 17), (213, 158, 59), (173, 176, 217, 156), (80, 18, 215), (217, 210, 156), (216, 156, 210, 245), (173, 156, 216), (217, 159, 210), (153, 154, 25, 24), (46, 159, 217), (209, 159, 46), (170, 25, 154), (171, 243, 102), (148, 219, 144, 147), (24, 101, 153), (170, 23, 152), (170, 152, 25), (23, 22, 81), (79, 23, 196), (160, 2, 218), (218, 2, 151), (164, 168, 222, 73), (145, 220, 146), (183, 145, 146), (183, 146, 219), (220, 47, 144), (76, 104, 106), (21, 76, 53), (21, 75, 208), (74, 140, 141), (168, 242, 52), (168, 27, 242), (223, 214, 19, 207), (139, 222, 51), (59, 158, 223), (158, 214, 223), (87, 137, 99, 63), (223, 207, 82), (84, 85, 109), (70, 101, 138), (138, 40, 120), (37, 32, 230), (230, 31, 118), (117, 136, 137, 87), (115, 10, 123, 122), (136, 117, 224), (8, 232, 188), (128, 115, 125), (190, 103, 36), (71, 38, 110), (190, 36, 38), (38, 116, 4), (116, 119, 4), (133, 41, 118), (2, 132, 226), (226, 132, 45), (89, 111, 44), (1, 97, 66), (35, 34, 131), (29, 66, 43), (131, 126, 30), (30, 126, 83), (126, 125, 83), (18, 107, 227), (11, 228, 114), (9, 228, 39), (33, 92, 39), (92, 123, 10), (231, 65, 3, 108), (121, 88, 109), (100, 61, 238), (40, 130, 93), (91, 93, 32), (230, 32, 31), (98, 3, 65), (98, 60, 3), (65, 117, 87), (98, 65, 87), (116, 36, 64, 120), (231, 94, 7), (232, 8, 62, 95), (120, 225, 116), (41, 230, 118), (11, 114, 129), (35, 28, 96, 127), (232, 129, 9), (187, 69, 234), (69, 137, 234), (112, 235, 234), (112, 234, 111), (234, 136, 135), (111, 234, 135), (111, 135, 7), (127, 0, 188), (110, 124, 17, 71), (127, 34, 35), (134, 5, 34), (124, 42, 107, 17), (4, 92, 33, 42), (122, 123, 119, 41), (4, 119, 123), (92, 4, 123), (41, 133, 122), (237, 15, 2, 226), (3, 60, 13, 29), (61, 15, 237), (45, 89, 239), (93, 89, 90), (32, 90, 31), (230, 41, 225, 37), (29, 108, 3), (94, 83, 240), (239, 226, 45), (188, 134, 34), (44, 7, 86), (5, 134, 232, 113), (64, 191, 120), (138, 120, 191), (130, 238, 239), (34, 126, 131), (45, 112, 111), (132, 235, 112), (36, 116, 38), (5, 113, 128), (240, 86, 7, 94), (188, 232, 134), (85, 240, 211), (75, 21, 141, 140), (223, 82, 241), (139, 20, 73), (145, 142, 26, 162), (163, 104, 76), (24, 25, 152, 81), (144, 47, 77), (146, 144, 219), (78, 160, 149), (151, 22, 23), (153, 209, 105), (155, 46, 217), (212, 244, 157), (215, 18, 19), (16, 71, 245), (100, 229, 24), (2, 15, 22)])
me_cylinder_019.polygons.foreach_set('use_smooth', [True] * 447)
me_cylinder_019.materials.append(mat_purble)
me_cylinder_019.use_remesh_preserve_volume = False
me_cylinder_019.use_remesh_preserve_attributes = False
me_cylinder_019.use_mirror_vertex_groups = False
me_cylinder_019.update()
me_cylinder_020 = bpy.data.meshes.new('Cylinder.020')
me_cylinder_020.from_pydata([(-0.6502, 1.723, -2.466), (-0.3772, 0.1125, -0.7661), (-0.235, -0.103, -0.835), (-0.79, 1.336, -2.465), (-0.316, -0.3257, -0.9233), (-1.318, 1.29, -2.497), (-0.4812, -0.7452, -0.7378), (-1.294, 1.995, -2.468), (0.3915, 0.1072, 2.097), (0.963, -0.06029, 2.223), (0.7203, -0.5146, 2.273), (0.2128, -0.2318, 2.123), (0.4119, -0.8988, -0.182), (-0.2423, -1.157, -0.1186), (-0.1284, -0.2699, -0.2654), (0.1379, -1.17, -0.1712), (0.2109, -0.4358, -0.3497), (-0.5813, -0.2833, -0.4744), (-0.7617, -0.5675, -0.6009), (1.123, -0.5335, 0.9209), (0.9458, -0.8326, 1.102), (0.3629, -0.4979, 0.8662), (0.5085, -0.2606, 0.8296), (0.7281, 0.06093, 1.592), (0.75, -0.2177, 0.7419), (0.5424, -0.8757, 0.965), (1.011, -0.315, 0.8482), (0.4138, -0.719, 0.9621), (-0.5641, 1.192, -1.443), (-0.6024, 1.733, -2.085), (-0.981, 1.008, -2.069), (-1.054, 0.3004, -1.289), (-1.441, 1.373, -2.081), (-1.111, 1.222, -1.507), (-1.141, 1.907, -2.085)], [], [(23, 8, 9), (27, 21, 18), (16, 24, 26), (14, 22, 24), (13, 27, 18), (18, 21, 17), (1, 14, 16), (16, 14, 24), (6, 13, 18), (25, 11, 27), (26, 23, 9), (3, 5, 7, 0), (19, 9, 20), (27, 11, 21), (32, 33, 34), (31, 17, 33), (5, 32, 7), (30, 31, 32), (3, 30, 5), (4, 30, 3), (1, 2, 28), (29, 0, 7), (28, 29, 34), (31, 6, 18), (31, 18, 17), (9, 8, 11, 10), (15, 6, 4, 12), (25, 10, 11), (26, 19, 12, 16), (6, 15, 13), (20, 15, 12, 19), (1, 17, 14), (25, 13, 15, 20), (16, 12, 4, 2), (2, 1, 16), (14, 17, 21), (14, 21, 22), (13, 25, 27), (8, 23, 24, 22), (19, 26, 9), (26, 24, 23), (20, 10, 25), (11, 8, 22, 21), (28, 33, 17, 1), (20, 9, 10), (33, 28, 34), (3, 29, 2, 4), (7, 32, 34), (32, 31, 33), (5, 30, 32), (30, 6, 31), (4, 6, 30), (29, 3, 0), (28, 2, 29), (34, 29, 7)])
me_cylinder_020.polygons.foreach_set('use_smooth', [True] * 55)
me_cylinder_020.materials.append(mat_darkgreen_001)
me_cylinder_020.use_remesh_preserve_volume = False
me_cylinder_020.use_remesh_preserve_attributes = False
me_cylinder_020.use_mirror_vertex_groups = False
me_cylinder_020.update()
me_cylinder_021 = bpy.data.meshes.new('Cylinder.021')
me_cylinder_021.from_pydata([(-0.6502, 1.723, -2.466), (-0.3772, 0.1125, -0.7661), (-0.235, -0.103, -0.835), (-0.8338, 1.29, -2.492), (-0.316, -0.3257, -0.9233), (-1.318, 1.29, -2.497), (-0.4812, -0.7452, -0.7378), (-1.435, 1.709, -2.485), (-1.119, 2.024, -2.461), (-0.7558, 0.1675, -0.8078), (0.3915, 0.1072, 2.097), (0.8744, 0.04582, 2.186), (0.945, -0.2367, 2.251), (0.7203, -0.5146, 2.273), (0.2766, -0.3295, 2.164), (0.4119, -0.8988, -0.182), (-0.352, -1.074, -0.2063), (-0.1284, -0.2699, -0.2654), (0.1379, -1.17, -0.1712), (0.08758, -1.093, 0.2968), (0.2109, -0.4358, -0.3497), (-0.4516, -0.3861, -0.3028), (-0.7617, -0.5675, -0.6009), (1.085, -0.3008, 1.461), (1.089, -0.6162, 0.886), (0.2406, -0.3132, 1.7), (0.9062, -0.7368, 1.571), (0.3629, -0.4979, 0.8662), (0.919, -0.8464, 0.9491), (0.5085, -0.2606, 0.8296), (0.6397, -0.8806, 0.9849), (0.7281, 0.06093, 1.592), (0.75, -0.2177, 0.7419), (0.4378, -0.669, 1.642), (1.011, -0.315, 0.8482), (0.4138, -0.719, 0.9621), (-0.5641, 1.192, -1.443), (-0.6024, 1.733, -2.085), (-0.6185, 1.238, -2.102), (-0.981, 1.008, -2.069), (-0.9219, 0.1587, -1.285), (-1.441, 1.373, -2.081), (-1.124, 0.5476, -1.364), (-1.111, 1.222, -1.507), (-1.141, 1.907, -2.085)], [], [(40, 22, 42), (25, 14, 10), (31, 10, 11), (33, 14, 25), (35, 27, 22), (20, 32, 34), (18, 19, 16), (17, 29, 32), (22, 21, 9), (22, 27, 21), (1, 17, 20), (20, 17, 32), (9, 21, 17), (6, 16, 22), (33, 25, 35), (30, 33, 35), (34, 31, 11), (28, 26, 30), (24, 26, 28), (24, 23, 26), (23, 12, 26), (35, 25, 27), (23, 11, 12), (41, 43, 44), (42, 9, 43), (5, 41, 7), (39, 40, 41), (3, 39, 5), (4, 39, 38), (38, 3, 0), (1, 2, 36), (37, 0, 8), (36, 37, 44), (40, 6, 22), (42, 22, 9), (7, 8, 0, 3, 5), (11, 10, 14, 13, 12), (18, 6, 4, 15), (33, 13, 14), (34, 24, 15, 20), (6, 18, 16), (35, 22, 16, 19), (1, 9, 17), (28, 18, 15, 24), (30, 19, 18, 28), (20, 15, 4, 2), (2, 1, 20), (17, 21, 27), (17, 27, 29), (19, 30, 35), (10, 31, 32, 29), (23, 34, 11), (34, 32, 31), (30, 26, 33), (26, 13, 33), (25, 10, 29, 27), (36, 43, 9, 1), (26, 12, 13), (34, 23, 24), (43, 36, 44), (44, 8, 7, 41), (38, 37, 2, 4), (41, 42, 43), (41, 40, 42), (5, 39, 41), (39, 6, 40), (38, 39, 3), (4, 6, 39), (37, 38, 0), (36, 2, 37), (44, 37, 8)])
me_cylinder_021.polygons.foreach_set('use_smooth', [True] * 71)
me_cylinder_021.materials.append(mat_darkgreen_001)
me_cylinder_021.use_remesh_preserve_volume = False
me_cylinder_021.use_remesh_preserve_attributes = False
me_cylinder_021.use_mirror_vertex_groups = False
me_cylinder_021.update()
me_cylinder_022 = bpy.data.meshes.new('Cylinder.022')
me_cylinder_022.from_pydata([(0.6562, 0.6534, -10.57), (0.9162, 0.0702, -13.51), (-0.4102, -0.802, -11.26), (0.7298, -0.1722, -15.2), (-0.3054, 0.4031, -3.523), (0.4491, 0.4032, -4.357), (0.3646, 0.2525, 0.4569), (0.2874, -0.398, -2.424), (0.4618, 0.716, -9.631), (0.08374, 0.7165, -7.547), (0.09032, 0.3734, 1.311), (0.004804, 0.8697, -9.536), (0.7424, 0.5063, -13.1), (0.8887, -0.01362, -13.47), (-0.1362, -0.8197, -14.49), (-0.4714, -0.7395, -10.79), (-0.7561, 0.4347, -7.985), (-0.4783, 0.7144, -10.07), (-0.2298, 0.8219, -9.254), (-0.003816, 0.9005, -10.82), (0.4413, 0.8153, -10.31), (0.8564, 0.05367, -14.71), (-0.7152, -0.6114, -12.37), (-0.6344, -0.5493, -12.56), (-0.8778, -0.3276, -9.869), (-0.806, -0.2896, -9.622), (0.6921, -0.3956, -16.89), (0.718, 0.5006, -14.56), (0.8364, 0.3588, -13.26), (0.8338, 0.02965, -13.14), (0.4763, -0.05158, -1.987), (-0.1626, -0.1994, 1.741), (-0.3085, -0.2583, -0.3298), (-0.249, 0.7195, -8.828), (0.5963, 0.2976, -8.537), (0.7669, 0.3111, -12.81), (-0.7569, 0.2987, -7.442), (-0.3656, -0.0152, 0.6336), (-0.6276, 0.4894, -8.139), (0.07562, 0.5648, -4.25), (-0.6676, -0.2366, -5.67), (-0.1573, 0.1139, 2.763), (-0.3813, 0.7025, -10.21), (0.6402, 0.03, -8.958), (0.05357, -0.4555, -1.727), (-0.3054, -0.6339, -8.48), (-0.8532, 0.1656, -8.328), (0.3911, -0.6588, -17.64), (0.4085, -0.05682, -1.507), (-0.02171, -0.607, -9.569), (-0.1977, 0.5681, -6.17), (0.5113, 0.5183, -8.087), (0.6229, 0.2877, -10.38), (0.5806, -0.0003311, -8.415), (0.2618, -0.0667, 0.1698), (-0.1565, 0.09345, 1.481), (-0.2854, 0.3655, -3.16), (-0.06723, 0.3254, 0.3686), (-0.01123, 0.22, 1.373), (0.102, 0.6237, -6.235), (0.7985, -0.2051, -15.53), (-0.6228, -0.6402, -11.39), (0.4564, 0.7795, -9.197), (0.5318, -0.5375, -16.74), (-0.7783, 0.1949, -7.144), (0.6142, -0.3328, -15.39), (0.8082, 0.2022, -13.83), (0.1673, 0.1135, 1.051), (0.1052, -0.08727, 0.5955), (0.1754, -0.737, -17.5), (-0.8786, 0.005864, -7.381), (-0.6245, 0.5876, -8.174), (0.06114, 0.06447, 1.164), (0.6776, 0.662, -11.89), (0.8709, 0.3546, -14.83), (0.9308, 0.09056, -15.16), (0.7468, -0.1487, -16.57), (0.24, -0.7258, -18.84), (-0.144, -0.8288, -15.85), (-0.4155, -0.6785, -12.23), (-0.3358, 0.8302, -10.86), (-0.8076, -0.4358, -10.22), (0.3279, 0.8, -9.948), (0.3812, -0.05376, 0.5898), (0.05315, -0.03649, 3.138), (0.08909, -0.08587, 2.911), (0.2142, -0.314, 0.221), (0.4907, -0.4733, -16.45), (0.06305, 0.008146, 3.193), (-0.216, -0.5224, -5.409), (-0.1259, -0.4034, -0.6632), (-0.507, -0.1485, -3.306), (-0.1663, 0.5215, -4.475), (-0.3976, -0.387, -4.698), (0.4249, -0.2496, -2.333), (0.2788, 0.8246, -8.247), (0.7944, 0.427, -13.05), (0.8813, 0.2037, -14.01), (0.6983, -0.3833, -15.47), (0.3914, -0.6408, -16.57), (-0.7695, -0.4333, -8.838), (-0.8628, -0.1691, -6.731), (-0.835, 0.0785, -8.746), (-0.8349, 0.2396, -6.708), (0.8068, -0.2007, -17.02), (-0.9031, 0.003982, -8.69), (0.7774, -0.277, -16.91), (-0.4062, 0.7537, -10.17), (0.5762, -0.145, -10.43), (0.101, -0.01671, 3.141), (-0.5795, 0.5836, -8.537), (-0.01144, -0.6416, -9.584), (-0.08271, -0.6871, -13.28), (0.2623, 0.5157, -3.859), (0.04397, 0.8141, -9.621), (0.12, 0.2435, 2.528), (-0.4794, 0.2473, -3.358), (0.4003, -0.4402, -15.1), (-0.02165, -0.01791, 3.08), (-0.1933, 0.2444, 1.717), (-0.5564, 0.07581, -3.522), (0.0752, 0.1226, 3.128), (0.008885, 0.1944, 2.947), (-0.05886, 0.3363, 1.485), (-0.4516, 0.6743, -10.12), (0.2814, 0.1573, 1.92), (0.4361, 0.129, -0.2903), (0.6574, 0.5174, -12.59), (0.216, 0.3524, 0.985), (0.226, 0.7781, -8.681), (-0.6856, -0.4343, -9.075), (0.6092, 0.1542, -8.94), (-0.2346, -0.7213, -13.38), (-0.01873, 0.08491, 3.139), (0.5377, 0.5146, -7.517), (0.2214, -0.4834, -8.364), (0.2466, -0.5643, -14.75), (0.322, -0.6105, -16.23), (-0.7979, -0.1446, -6.959), (0.4897, 0.6933, -11.14), (0.8985, 0.2059, -15.54), (0.8169, 0.2104, -15.29), (0.6655, -0.3645, -16.9), (0.5838, -0.3218, -16.08), (0.3701, -0.64, -18.07), (0.4969, -0.4646, -17.94), (0.3243, -0.5611, -17.15), (0.1326, -0.7266, -19.11), (0.05111, -0.5954, -16.48), (-0.2616, -0.7212, -14.58), (-0.1241, -0.7397, -15.9), (-0.6271, -0.634, -12.8), (-0.7459, -0.3952, -9.977), (-0.8699, -0.1793, -8.087), (-0.8077, -0.2253, -8.679), (-0.7878, 0.1192, -8.266), (-0.6925, 0.4481, -9.552), (-0.4075, 0.6925, -11.42), (-0.1323, 0.785, -10.81), (-0.8581, 0.2642, -7.969), (-0.3975, -0.8013, -12.88), (0.04916, -0.7577, -18.76), (0.5775, -0.5226, -18.11), (0.8643, -0.07062, -15.46), (0.7325, 0.5802, -13.92), (0.5333, -0.2377, -12.81), (-0.1316, -0.6512, -13.7), (0.06652, -0.3904, -1.31), (0.6498, 0.518, -13.95), (0.2525, -0.2863, -0.8815), (-0.5825, -0.3886, -7.272), (-0.5268, -0.1211, -3.849), (0.1086, 0.2469, 1.268), (-0.4819, 0.5138, -7.116), (-0.1108, 0.1645, 1.498), (-0.2801, 0.1294, 0.7237), (-0.5163, 0.2245, -3.979), (-0.1518, -0.04369, 1.339), (-0.1042, -0.1565, 0.917), (-0.2643, -0.5451, -7.127), (0.2585, -0.3727, -2.847), (-0.03504, -0.2388, 0.4593), (0.1954, -0.236, -0.2044), (0.3369, -0.3666, -13.29), (0.3057, 0.06112, 0.317), (0.3937, 0.1246, -0.7348), (0.3779, 0.314, -2.201), (0.05868, -0.7479, -17.1), (0.5655, 0.6159, -10.34), (-0.7919, -0.2334, -7.36), (-0.7064, 0.4288, -8.258), (-0.8104, 0.08853, -7.482), (0.2875, 0.5555, -5.528), (0.133, 0.3668, 0.2151), (0.2433, 0.2069, 0.8699), (0.4005, -0.2416, -2.902), (-0.4038, -0.4172, -6.131), (-0.1225, -0.3418, -0.5457), (-0.2785, -0.04938, 0.8147), (-0.03835, -0.03042, 1.162), (-0.2289, -0.233, 0.01939), (-0.3759, -0.02768, -0.2494), (-0.5533, 0.03853, -3.96), (-0.07456, 0.05109, 1.462), (-0.1914, 0.2513, 0.4499), (-0.003138, 0.1259, 1.439), (0.08768, 0.1547, 1.332), (0.2303, 0.8589, -9.557), (0.9029, 0.002862, -14.95), (-0.9268, 0.04054, -8.492), (-0.7828, 0.4341, -9.335), (0.1208, -0.04295, 3.011), (-0.5006, 0.7313, -11.59), (-0.2391, 0.7803, -10.78), (-0.02912, 0.8186, -11.09), (-0.2024, 0.8389, -10.58), (-0.617, 0.5611, -9.464), (-0.7927, 0.25, -8.332), (-0.4866, -0.7207, -12.27), (0.2322, -0.498, -14.29), (0.4774, -0.5486, -18.34), (0.796, 0.4422, -14.52), (0.5813, 0.6139, -11.86), (0.2163, 0.7822, -9.914), (0.3617, -0.3736, -11.98), (-0.3261, 0.1449, 0.8945), (-0.3653, -0.7116, -11.41), (-0.2012, 0.7744, -9.415), (-0.04436, 0.788, -9.766), (-0.8086, -0.3036, -8.353), (-0.2296, -0.07916, 2.125), (0.4908, -0.2851, -10.92), (0.3315, 0.7403, -8.703), (0.1794, 0.004378, 2.771), (0.08446, -0.6195, -16.14), (-0.1014, -0.7586, -14.77), (-0.001066, -0.3376, 0.7993), (-0.4474, -0.687, -10.97), (-0.5975, -0.5628, -11.28), (-0.4486, -0.6166, -10.26), (0.3128, -0.1857, 0.6562), (0.3247, 0.7379, -9.852), (0.7553, 0.3485, -13.84), (-0.8319, -0.1391, -8.213), (-0.4178, 0.7727, -11.78), (-0.6591, 0.6085, -9.204)], [], [(212, 80, 244), (163, 106, 104), (35, 66, 28), (129, 114, 228), (237, 226, 239), (83, 233, 240), (30, 94, 108), (89, 93, 239), (236, 86, 85), (121, 109, 233), (108, 94, 231), (40, 93, 91), (39, 92, 10), (33, 39, 228), (89, 44, 90), (45, 111, 89), (115, 121, 125), (136, 224, 135), (82, 20, 139), (139, 51, 241), (164, 27, 168), (106, 142, 76), (106, 26, 142), (162, 47, 220), (220, 144, 146), (148, 150, 166), (147, 161, 148), (149, 160, 79), (150, 78, 149), (218, 23, 79), (23, 81, 152), (154, 243, 171), (209, 46, 102), (102, 46, 155), (245, 212, 216), (216, 157, 173), (213, 215, 158), (99, 69, 77), (98, 63, 162), (74, 97, 140), (96, 28, 74), (202, 155, 176), (68, 182, 181), (48, 195, 169), (143, 183, 165), (184, 54, 67), (172, 67, 206), (229, 189, 101), (16, 103, 190), (11, 129, 95), (12, 0, 127), (14, 187, 235), (191, 64, 103), (28, 66, 97), (51, 186, 192), (193, 194, 172), (51, 168, 186), (186, 185, 194), (52, 53, 48), (52, 141, 53), (52, 48, 185), (48, 54, 184), (54, 68, 67), (169, 182, 54), (182, 167, 181), (49, 166, 179), (167, 179, 197), (179, 196, 197), (68, 181, 178), (196, 170, 171), (200, 201, 198), (181, 200, 178), (171, 202, 201), (178, 198, 177), (202, 176, 201), (102, 155, 202), (177, 198, 55), (176, 204, 175), (56, 57, 204), (199, 205, 72), (193, 172, 58), (57, 50, 193), (207, 95, 20), (0, 12, 164), (97, 75, 140), (1, 208, 75), (60, 98, 106), (106, 98, 26), (69, 187, 161), (14, 160, 78), (100, 24, 81), (229, 101, 24), (16, 245, 210), (245, 17, 212), (17, 107, 212), (18, 11, 19), (213, 59, 50), (80, 215, 213), (157, 213, 50), (155, 217, 176), (105, 209, 102), (170, 154, 171), (79, 196, 179), (196, 23, 170), (160, 218, 79), (148, 166, 49), (77, 147, 144), (161, 78, 150), (77, 161, 147), (145, 183, 143), (162, 220, 145), (76, 165, 53), (74, 141, 242), (242, 141, 52), (141, 21, 53), (222, 168, 51), (164, 221, 27), (139, 73, 222), (223, 241, 59), (207, 20, 82), (88, 84, 109), (189, 138, 101), (189, 229, 138), (40, 91, 120), (91, 37, 120), (91, 32, 37), (99, 137, 69), (231, 224, 117), (135, 224, 7), (128, 125, 6), (71, 190, 38), (38, 4, 110), (235, 132, 14), (14, 132, 2), (132, 112, 45), (1, 66, 29), (35, 131, 66), (66, 131, 43), (131, 30, 43), (125, 233, 83), (11, 227, 228), (33, 228, 227), (122, 121, 115), (100, 238, 130), (100, 130, 229), (229, 130, 40), (130, 239, 93), (98, 87, 63), (65, 231, 117), (103, 64, 36), (95, 129, 232), (129, 228, 9), (10, 115, 128), (111, 7, 44), (44, 86, 236), (12, 127, 96), (5, 6, 34), (6, 126, 34), (6, 125, 126), (107, 42, 33), (110, 42, 124), (110, 4, 42), (237, 238, 61), (93, 90, 32), (13, 1, 29), (29, 43, 108), (233, 211, 240), (30, 83, 94), (133, 88, 121), (133, 121, 122), (188, 34, 127), (39, 10, 128), (113, 39, 128), (37, 225, 120), (31, 85, 118), (121, 233, 125), (86, 240, 85), (20, 0, 73), (27, 221, 242), (163, 76, 208), (208, 76, 21), (142, 145, 143), (2, 22, 151), (218, 151, 23), (101, 209, 153), (15, 61, 22), (14, 2, 160), (187, 14, 161), (163, 60, 106), (13, 60, 163), (97, 1, 75), (95, 62, 20), (72, 67, 68, 178, 199), (39, 113, 232, 9), (157, 244, 213), (244, 80, 213), (243, 105, 102), (243, 153, 105), (148, 161, 150), (221, 74, 242), (82, 139, 241), (211, 109, 85), (116, 225, 119), (225, 41, 119), (227, 107, 33), (118, 85, 84), (70, 138, 191), (137, 136, 234), (43, 30, 108), (31, 236, 85), (31, 90, 236), (237, 239, 238), (235, 187, 234), (84, 88, 133, 118), (90, 44, 236), (80, 212, 107, 18), (233, 109, 211), (5, 128, 6), (224, 231, 7), (138, 229, 40), (221, 164, 74), (76, 143, 165), (76, 142, 143), (166, 149, 79), (166, 150, 149), (154, 153, 243), (216, 212, 157), (159, 209, 70, 103), (219, 180, 195, 183), (209, 101, 70), (161, 14, 78), (20, 62, 0), (174, 58, 205), (176, 173, 56), (177, 55, 203), (179, 166, 79), (169, 180, 167), (204, 174, 55, 175), (195, 180, 169), (192, 241, 51), (193, 59, 192), (16, 190, 71), (11, 18, 227), (70, 191, 103), (0, 62, 188), (188, 62, 8), (59, 241, 192), (72, 206, 67), (193, 186, 194), (193, 192, 186), (172, 194, 67), (186, 52, 185), (168, 52, 186), (194, 185, 184), (194, 184, 67), (185, 48, 184), (53, 165, 48), (54, 182, 68), (48, 165, 195), (54, 48, 169), (195, 165, 183), (180, 148, 49), (167, 180, 49), (180, 219, 148), (182, 169, 167), (167, 49, 179), (181, 167, 197), (181, 197, 200), (201, 200, 171), (200, 196, 171), (178, 200, 198), (197, 196, 200), (171, 102, 202), (199, 178, 177), (201, 176, 175), (55, 198, 175), (198, 201, 175), (177, 203, 199), (205, 203, 55, 174), (203, 205, 199), (58, 174, 204, 57), (176, 56, 204), (56, 157, 50), (57, 56, 50), (173, 157, 56), (206, 205, 58, 172), (193, 50, 59), (72, 205, 206), (207, 19, 11, 95), (57, 193, 58), (47, 162, 63, 99), (73, 0, 164), (164, 96, 74), (12, 96, 164), (74, 28, 97), (1, 13, 208), (208, 13, 163), (26, 98, 162), (81, 22, 61, 100), (47, 99, 77), (77, 69, 161), (16, 210, 159, 103), (19, 214, 158, 215), (245, 71, 17), (213, 158, 59), (173, 176, 217, 156), (80, 18, 215), (217, 210, 156), (216, 156, 210, 245), (173, 156, 216), (217, 159, 210), (153, 154, 25, 24), (46, 159, 217), (209, 159, 46), (170, 25, 154), (171, 243, 102), (148, 219, 144, 147), (24, 101, 153), (170, 23, 152), (170, 152, 25), (23, 22, 81), (79, 23, 196), (160, 2, 218), (218, 2, 151), (164, 168, 222, 73), (145, 220, 146), (183, 145, 146), (183, 146, 219), (220, 47, 144), (76, 104, 106), (21, 76, 53), (21, 75, 208), (74, 140, 141), (168, 242, 52), (168, 27, 242), (223, 214, 19, 207), (139, 222, 51), (59, 158, 223), (158, 214, 223), (87, 137, 99, 63), (223, 207, 82), (84, 85, 109), (70, 101, 138), (138, 40, 120), (37, 32, 230), (230, 31, 118), (117, 136, 137, 87), (115, 10, 123, 122), (136, 117, 224), (8, 232, 188), (128, 115, 125), (190, 103, 36), (71, 38, 110), (190, 36, 38), (38, 116, 4), (116, 119, 4), (133, 41, 118), (2, 132, 226), (226, 132, 45), (89, 111, 44), (1, 97, 66), (35, 34, 131), (29, 66, 43), (131, 126, 30), (30, 126, 83), (126, 125, 83), (18, 107, 227), (11, 228, 114), (9, 228, 39), (33, 92, 39), (92, 123, 10), (231, 65, 3, 108), (121, 88, 109), (100, 61, 238), (40, 130, 93), (91, 93, 32), (230, 32, 31), (98, 3, 65), (98, 60, 3), (65, 117, 87), (98, 65, 87), (116, 36, 64, 120), (231, 94, 7), (232, 8, 62, 95), (120, 225, 116), (41, 230, 118), (11, 114, 129), (35, 28, 96, 127), (232, 129, 9), (187, 69, 234), (69, 137, 234), (112, 235, 234), (112, 234, 111), (234, 136, 135), (111, 234, 135), (111, 135, 7), (127, 0, 188), (110, 124, 17, 71), (127, 34, 35), (134, 5, 34), (124, 42, 107, 17), (4, 92, 33, 42), (122, 123, 119, 41), (4, 119, 123), (92, 4, 123), (41, 133, 122), (237, 15, 2, 226), (3, 60, 13, 29), (61, 15, 237), (45, 89, 239), (93, 89, 90), (32, 90, 31), (230, 41, 225, 37), (29, 108, 3), (94, 83, 240), (239, 226, 45), (188, 134, 34), (44, 7, 86), (5, 134, 232, 113), (64, 191, 120), (138, 120, 191), (130, 238, 239), (34, 126, 131), (45, 112, 111), (132, 235, 112), (36, 116, 38), (5, 113, 128), (240, 86, 7, 94), (188, 232, 134), (85, 240, 211), (75, 21, 141, 140), (223, 82, 241), (139, 20, 73), (145, 142, 26, 162), (163, 104, 76), (24, 25, 152, 81), (144, 47, 77), (146, 144, 219), (78, 160, 149), (151, 22, 23), (153, 209, 105), (155, 46, 217), (212, 244, 157), (215, 18, 19), (16, 71, 245), (100, 229, 24), (2, 15, 22)])
me_cylinder_022.polygons.foreach_set('use_smooth', [True] * 447)
me_cylinder_022.materials.append(mat_purble)
me_cylinder_022.use_remesh_preserve_volume = False
me_cylinder_022.use_remesh_preserve_attributes = False
me_cylinder_022.use_mirror_vertex_groups = False
me_cylinder_022.update()

# ---- objects
ob_cylinder = bpy.data.objects.new('Cylinder', me_cylinder)
ob_cylinder_001 = bpy.data.objects.new('Cylinder.001', me_cylinder_001)
ob_cylinder_019 = bpy.data.objects.new('Cylinder.019', me_cylinder_019)
ob_cylinder_020 = bpy.data.objects.new('Cylinder.020', me_cylinder_020)
ob_cylinder_021 = bpy.data.objects.new('Cylinder.021', me_cylinder_021)
ob_cylinder_022 = bpy.data.objects.new('Cylinder.022', me_cylinder_022)

# ---- transforms, parenting, visibility, modifiers, constraints
ob_cylinder.location = (0.2116, 0.2268, -0.3811)
ob_cylinder.rotation_euler = (0.0, -0.0, 3.477)
ob_cylinder.scale = (0.1411, 0.1411, 0.29)
ob_cylinder.lineart.crease_threshold = 0.0
ob_cylinder_001.location = (0.0701, 0.05377, 0.8713)
ob_cylinder_001.rotation_euler = (-0.1376, -0.1104, 0.8195)
ob_cylinder_001.scale = (0.3147, 0.3589, 0.01564)
ob_cylinder_001.lineart.crease_threshold = 0.0
ob_cylinder_019.location = (0.07945, -0.2466, 0.5834)
ob_cylinder_019.rotation_euler = (-0.03839, 0.007857, 2.391)
ob_cylinder_019.scale = (0.2271, 0.2737, 0.01273)
ob_cylinder_019.lineart.crease_threshold = 0.0
ob_cylinder_020.location = (0.05544, -0.1487, -0.02483)
ob_cylinder_020.rotation_euler = (0.0, 0.0, 5.079)
ob_cylinder_020.scale = (0.1411, 0.1411, 0.2344)
ob_cylinder_020.lineart.crease_threshold = 0.0
ob_cylinder_021.location = (-0.08844, 0.007766, -0.1848)
ob_cylinder_021.rotation_euler = (0.0, -0.0, 10.26)
ob_cylinder_021.scale = (0.1001, 0.1001, 0.1662)
ob_cylinder_021.lineart.crease_threshold = 0.0
ob_cylinder_022.location = (-0.1426, -0.03887, 0.2466)
ob_cylinder_022.rotation_euler = (-0.03839, 0.007857, 7.574)
ob_cylinder_022.scale = (0.1611, 0.1941, 0.009027)
ob_cylinder_022.lineart.crease_threshold = 0.0

# ---- collection membership
col_collection_1.objects.link(ob_cylinder)
col_collection_1.objects.link(ob_cylinder_001)
col_collection_1.objects.link(ob_cylinder_019)
col_collection_1.objects.link(ob_cylinder_020)
col_collection_1.objects.link(ob_cylinder_021)
col_collection_1.objects.link(ob_cylinder_022)

# ---- scene / render settings (as saved in the file)
scene.frame_start = 1; scene.frame_end = 250; scene.frame_set(66)
scene.render.engine = 'BLENDER_EEVEE_NEXT'
scene.render.resolution_percentage = 50
scene.render.dither_intensity = 0.0
scene.cycles.use_denoising = False
scene.cycles.samples = 128
scene.cycles.sampling_pattern = 'TABULATED_SOBOL'
scene.cycles.use_adaptive_sampling = False
scene.cycles.use_light_tree = False
scene.cycles.blur_glossy = 0.0
scene.cycles.sample_clamp_indirect = 0.0
scene.view_settings.view_transform = 'Standard'
bpy.context.view_layer.update()

# ---- added for rendering (the .blend has no active camera and no usable light): camera, sun
cam_auto = bpy.data.cameras.new('AutoCamera')
cam_auto.lens = 50.0
cam_auto.sensor_width = 36.0
cam_auto.clip_end = 1000.0
ob_auto_camera = bpy.data.objects.new('AutoCamera', cam_auto)
scene.collection.objects.link(ob_auto_camera)
ob_auto_camera.location = (2.04711, -2.39779, 1.7628)
ob_auto_camera.rotation_euler = (1.09748, -7.21219e-08, 0.694738)
scene.camera = ob_auto_camera
light_auto_sun = bpy.data.lights.new('AutoSun', 'SUN')
light_auto_sun.energy = 3.0
light_auto_sun.angle = 0.0523599
ob_auto_sun = bpy.data.objects.new('AutoSun', light_auto_sun)
scene.collection.objects.link(ob_auto_sun)
ob_auto_sun.rotation_euler = (0.872665, 0.174533, 0.523599)
bpy.context.view_layer.update()
